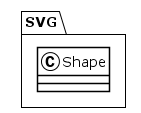

The diagram above was rendered by PlantUML. Its source (embedded in the PNG):
@startuml
!theme plain
package SVG {
class Shape {
}
}
@enduml